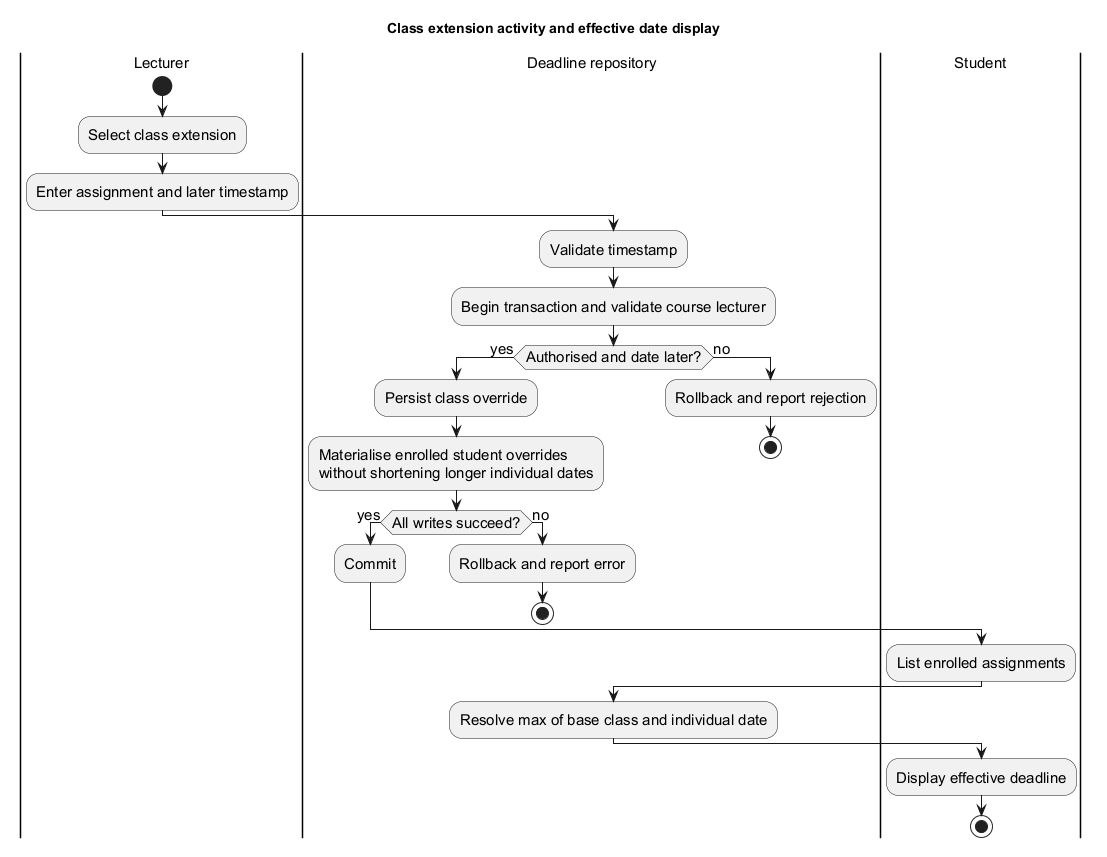

The diagram above was rendered by PlantUML. Its source (embedded in the PNG):
@startuml
!pragma layout smetana
skinparam monochrome true
skinparam shadowing false
skinparam defaultFontName Arial
skinparam defaultFontSize 15
title Class extension activity and effective date display
|Lecturer|
start
:Select class extension;
:Enter assignment and later timestamp;
|Deadline repository|
:Validate timestamp;
:Begin transaction and validate course lecturer;
if (Authorised and date later?) then (yes)
 :Persist class override;
 :Materialise enrolled student overrides
without shortening longer individual dates;
 if (All writes succeed?) then (yes)
  :Commit;
 else (no)
  :Rollback and report error;
  stop
 endif
else (no)
 :Rollback and report rejection;
 stop
endif
|Student|
:List enrolled assignments;
|Deadline repository|
:Resolve max of base class and individual date;
|Student|
:Display effective deadline;
stop

@enduml